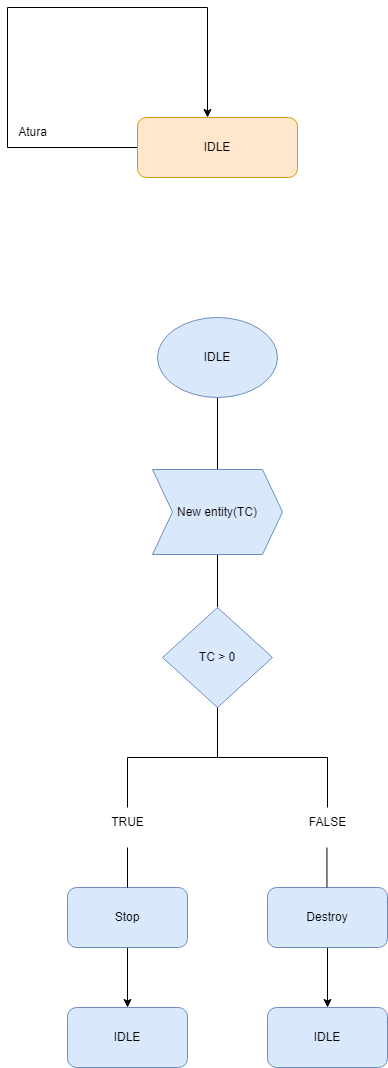

The diagram above was exported from draw.io. Its source (the exported page's mxGraphModel, read from the mxfile embedded in the PNG):
<mxGraphModel dx="1621" dy="420" grid="1" gridSize="10" guides="1" tooltips="1" connect="1" arrows="1" fold="1" page="1" pageScale="1" pageWidth="827" pageHeight="1169" math="0" shadow="0">
  <root>
    <mxCell id="0" />
    <mxCell id="1" parent="0" />
    <mxCell id="U8D7zKONcNu-Kdq-Pg_G-1" style="edgeStyle=orthogonalEdgeStyle;rounded=0;orthogonalLoop=1;jettySize=auto;html=1;" parent="1" source="U8D7zKONcNu-Kdq-Pg_G-2" target="U8D7zKONcNu-Kdq-Pg_G-2" edge="1">
      <mxGeometry relative="1" as="geometry">
        <Array as="points">
          <mxPoint x="-520" y="220" />
          <mxPoint x="-520" y="80" />
          <mxPoint x="-320" y="80" />
        </Array>
        <mxPoint x="-310" y="80" as="targetPoint" />
      </mxGeometry>
    </mxCell>
    <mxCell id="U8D7zKONcNu-Kdq-Pg_G-2" value="IDLE" style="rounded=1;whiteSpace=wrap;html=1;fillColor=#ffe6cc;strokeColor=#d79b00;" parent="1" vertex="1">
      <mxGeometry x="-390" y="190" width="160" height="60" as="geometry" />
    </mxCell>
    <mxCell id="lxco2CQheKdlpmyYbPHV-1" value="Atura" style="text;html=1;align=center;verticalAlign=middle;resizable=0;points=[];autosize=1;strokeColor=none;fillColor=none;" parent="1" vertex="1">
      <mxGeometry x="-520" y="190" width="50" height="30" as="geometry" />
    </mxCell>
    <mxCell id="lxco2CQheKdlpmyYbPHV-5" style="edgeStyle=orthogonalEdgeStyle;rounded=0;orthogonalLoop=1;jettySize=auto;html=1;exitX=0.5;exitY=1;exitDx=0;exitDy=0;entryX=0.5;entryY=0;entryDx=0;entryDy=0;endArrow=none;endFill=0;" parent="1" source="lxco2CQheKdlpmyYbPHV-3" target="lxco2CQheKdlpmyYbPHV-4" edge="1">
      <mxGeometry relative="1" as="geometry" />
    </mxCell>
    <mxCell id="lxco2CQheKdlpmyYbPHV-3" value="IDLE" style="ellipse;whiteSpace=wrap;html=1;fillColor=#dae8fc;strokeColor=#6c8ebf;" parent="1" vertex="1">
      <mxGeometry x="-370" y="390" width="120" height="80" as="geometry" />
    </mxCell>
    <mxCell id="lxco2CQheKdlpmyYbPHV-7" style="edgeStyle=orthogonalEdgeStyle;rounded=0;orthogonalLoop=1;jettySize=auto;html=1;exitX=0.5;exitY=1;exitDx=0;exitDy=0;entryX=0.5;entryY=0;entryDx=0;entryDy=0;endArrow=none;endFill=0;" parent="1" source="lxco2CQheKdlpmyYbPHV-4" target="lxco2CQheKdlpmyYbPHV-6" edge="1">
      <mxGeometry relative="1" as="geometry" />
    </mxCell>
    <mxCell id="lxco2CQheKdlpmyYbPHV-4" value="New entity(TC)" style="shape=step;perimeter=stepPerimeter;whiteSpace=wrap;html=1;fixedSize=1;fillColor=#dae8fc;strokeColor=#6c8ebf;" parent="1" vertex="1">
      <mxGeometry x="-375" y="542" width="130" height="85" as="geometry" />
    </mxCell>
    <mxCell id="lxco2CQheKdlpmyYbPHV-6" value="TC &amp;gt; 0" style="rhombus;whiteSpace=wrap;html=1;fillColor=#dae8fc;strokeColor=#6c8ebf;" parent="1" vertex="1">
      <mxGeometry x="-365" y="680" width="110" height="100" as="geometry" />
    </mxCell>
    <mxCell id="lxco2CQheKdlpmyYbPHV-8" value="" style="endArrow=none;html=1;rounded=0;" parent="1" edge="1">
      <mxGeometry width="50" height="50" relative="1" as="geometry">
        <mxPoint x="-400" y="830" as="sourcePoint" />
        <mxPoint x="-200" y="830" as="targetPoint" />
      </mxGeometry>
    </mxCell>
    <mxCell id="lxco2CQheKdlpmyYbPHV-11" value="" style="endArrow=none;html=1;rounded=0;entryX=0.5;entryY=1;entryDx=0;entryDy=0;" parent="1" target="lxco2CQheKdlpmyYbPHV-6" edge="1">
      <mxGeometry width="50" height="50" relative="1" as="geometry">
        <mxPoint x="-310" y="830" as="sourcePoint" />
        <mxPoint x="-310" y="800" as="targetPoint" />
      </mxGeometry>
    </mxCell>
    <mxCell id="lxco2CQheKdlpmyYbPHV-12" value="" style="endArrow=none;html=1;rounded=0;" parent="1" edge="1">
      <mxGeometry width="50" height="50" relative="1" as="geometry">
        <mxPoint x="-400" y="880" as="sourcePoint" />
        <mxPoint x="-400" y="830" as="targetPoint" />
      </mxGeometry>
    </mxCell>
    <mxCell id="lxco2CQheKdlpmyYbPHV-13" value="" style="endArrow=none;html=1;rounded=0;" parent="1" edge="1">
      <mxGeometry width="50" height="50" relative="1" as="geometry">
        <mxPoint x="-200" y="880" as="sourcePoint" />
        <mxPoint x="-200" y="830" as="targetPoint" />
      </mxGeometry>
    </mxCell>
    <mxCell id="lxco2CQheKdlpmyYbPHV-23" style="edgeStyle=orthogonalEdgeStyle;rounded=0;orthogonalLoop=1;jettySize=auto;html=1;exitX=0.5;exitY=1;exitDx=0;exitDy=0;entryX=0.5;entryY=0;entryDx=0;entryDy=0;" parent="1" source="lxco2CQheKdlpmyYbPHV-15" target="lxco2CQheKdlpmyYbPHV-22" edge="1">
      <mxGeometry relative="1" as="geometry" />
    </mxCell>
    <mxCell id="lxco2CQheKdlpmyYbPHV-15" value="Stop" style="rounded=1;whiteSpace=wrap;html=1;fillColor=#dae8fc;strokeColor=#6c8ebf;" parent="1" vertex="1">
      <mxGeometry x="-460" y="960" width="120" height="60" as="geometry" />
    </mxCell>
    <mxCell id="lxco2CQheKdlpmyYbPHV-16" value="TRUE" style="text;html=1;align=center;verticalAlign=middle;resizable=0;points=[];autosize=1;strokeColor=none;fillColor=none;" parent="1" vertex="1">
      <mxGeometry x="-430" y="880" width="60" height="30" as="geometry" />
    </mxCell>
    <mxCell id="lxco2CQheKdlpmyYbPHV-17" value="" style="endArrow=none;html=1;rounded=0;entryX=0.5;entryY=0;entryDx=0;entryDy=0;" parent="1" target="lxco2CQheKdlpmyYbPHV-15" edge="1">
      <mxGeometry width="50" height="50" relative="1" as="geometry">
        <mxPoint x="-400" y="920" as="sourcePoint" />
        <mxPoint x="-310" y="800" as="targetPoint" />
      </mxGeometry>
    </mxCell>
    <mxCell id="lxco2CQheKdlpmyYbPHV-18" value="FALSE" style="text;html=1;align=center;verticalAlign=middle;resizable=0;points=[];autosize=1;strokeColor=none;fillColor=none;" parent="1" vertex="1">
      <mxGeometry x="-230" y="880" width="60" height="30" as="geometry" />
    </mxCell>
    <mxCell id="lxco2CQheKdlpmyYbPHV-24" style="edgeStyle=orthogonalEdgeStyle;rounded=0;orthogonalLoop=1;jettySize=auto;html=1;exitX=0.5;exitY=1;exitDx=0;exitDy=0;" parent="1" source="lxco2CQheKdlpmyYbPHV-19" target="lxco2CQheKdlpmyYbPHV-21" edge="1">
      <mxGeometry relative="1" as="geometry" />
    </mxCell>
    <mxCell id="lxco2CQheKdlpmyYbPHV-19" value="Destroy" style="rounded=1;whiteSpace=wrap;html=1;fillColor=#dae8fc;strokeColor=#6c8ebf;" parent="1" vertex="1">
      <mxGeometry x="-260" y="960" width="120" height="60" as="geometry" />
    </mxCell>
    <mxCell id="lxco2CQheKdlpmyYbPHV-20" value="" style="endArrow=none;html=1;rounded=0;entryX=0.5;entryY=0;entryDx=0;entryDy=0;" parent="1" edge="1">
      <mxGeometry width="50" height="50" relative="1" as="geometry">
        <mxPoint x="-200.56" y="920" as="sourcePoint" />
        <mxPoint x="-200.56" y="960" as="targetPoint" />
      </mxGeometry>
    </mxCell>
    <mxCell id="lxco2CQheKdlpmyYbPHV-21" value="IDLE" style="rounded=1;whiteSpace=wrap;html=1;fillColor=#dae8fc;strokeColor=#6c8ebf;" parent="1" vertex="1">
      <mxGeometry x="-260" y="1080" width="120" height="60" as="geometry" />
    </mxCell>
    <mxCell id="lxco2CQheKdlpmyYbPHV-22" value="IDLE" style="rounded=1;whiteSpace=wrap;html=1;fillColor=#dae8fc;strokeColor=#6c8ebf;" parent="1" vertex="1">
      <mxGeometry x="-460" y="1080" width="120" height="60" as="geometry" />
    </mxCell>
  </root>
</mxGraphModel>